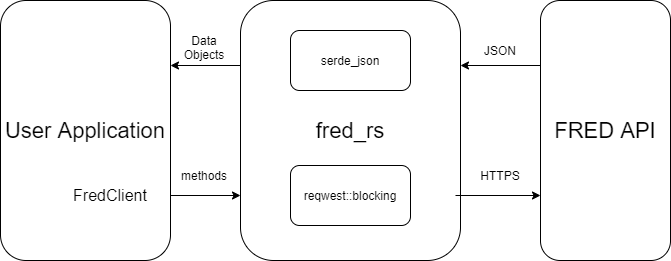

The diagram above was exported from draw.io. Its source (the exported page's mxGraphModel, read from the mxfile embedded in the PNG):
<mxGraphModel dx="1422" dy="713" grid="1" gridSize="10" guides="1" tooltips="1" connect="1" arrows="1" fold="1" page="1" pageScale="1" pageWidth="850" pageHeight="1100" math="0" shadow="0">
  <root>
    <mxCell id="0" />
    <mxCell id="1" parent="0" />
    <mxCell id="ttOjsuOqdtXT8j4wrxyr-9" style="edgeStyle=orthogonalEdgeStyle;rounded=0;orthogonalLoop=1;jettySize=auto;html=1;exitX=1;exitY=0.75;exitDx=0;exitDy=0;entryX=0;entryY=0.75;entryDx=0;entryDy=0;" edge="1" parent="1" source="ttOjsuOqdtXT8j4wrxyr-1" target="ttOjsuOqdtXT8j4wrxyr-3">
      <mxGeometry relative="1" as="geometry" />
    </mxCell>
    <mxCell id="ttOjsuOqdtXT8j4wrxyr-1" value="&lt;font style=&quot;font-size: 22px&quot;&gt;User Application&lt;/font&gt;" style="rounded=1;whiteSpace=wrap;html=1;" vertex="1" parent="1">
      <mxGeometry x="50" y="190" width="170" height="260" as="geometry" />
    </mxCell>
    <mxCell id="ttOjsuOqdtXT8j4wrxyr-2" value="&lt;font style=&quot;font-size: 16px&quot;&gt;FredClient&lt;/font&gt;" style="text;html=1;strokeColor=none;fillColor=none;align=center;verticalAlign=middle;whiteSpace=wrap;rounded=0;" vertex="1" parent="1">
      <mxGeometry x="110" y="375" width="100" height="20" as="geometry" />
    </mxCell>
    <mxCell id="ttOjsuOqdtXT8j4wrxyr-13" style="edgeStyle=orthogonalEdgeStyle;rounded=0;orthogonalLoop=1;jettySize=auto;html=1;exitX=0;exitY=0.25;exitDx=0;exitDy=0;entryX=1;entryY=0.25;entryDx=0;entryDy=0;" edge="1" parent="1" source="ttOjsuOqdtXT8j4wrxyr-3" target="ttOjsuOqdtXT8j4wrxyr-1">
      <mxGeometry relative="1" as="geometry" />
    </mxCell>
    <mxCell id="ttOjsuOqdtXT8j4wrxyr-3" value="&lt;font style=&quot;font-size: 22px&quot;&gt;fred_rs&lt;/font&gt;" style="rounded=1;whiteSpace=wrap;html=1;" vertex="1" parent="1">
      <mxGeometry x="290" y="190" width="220" height="260" as="geometry" />
    </mxCell>
    <mxCell id="ttOjsuOqdtXT8j4wrxyr-6" style="edgeStyle=orthogonalEdgeStyle;rounded=0;orthogonalLoop=1;jettySize=auto;html=1;exitX=1;exitY=0.5;exitDx=0;exitDy=0;entryX=0;entryY=0.75;entryDx=0;entryDy=0;" edge="1" parent="1" target="ttOjsuOqdtXT8j4wrxyr-5">
      <mxGeometry relative="1" as="geometry">
        <mxPoint x="505" y="385" as="sourcePoint" />
      </mxGeometry>
    </mxCell>
    <mxCell id="ttOjsuOqdtXT8j4wrxyr-7" style="edgeStyle=orthogonalEdgeStyle;rounded=0;orthogonalLoop=1;jettySize=auto;html=1;exitX=0;exitY=0.25;exitDx=0;exitDy=0;entryX=1;entryY=0.25;entryDx=0;entryDy=0;" edge="1" parent="1" source="ttOjsuOqdtXT8j4wrxyr-5" target="ttOjsuOqdtXT8j4wrxyr-3">
      <mxGeometry relative="1" as="geometry" />
    </mxCell>
    <mxCell id="ttOjsuOqdtXT8j4wrxyr-5" value="&lt;span style=&quot;font-size: 22px&quot;&gt;FRED API&lt;/span&gt;" style="rounded=1;whiteSpace=wrap;html=1;" vertex="1" parent="1">
      <mxGeometry x="590" y="190" width="130" height="260" as="geometry" />
    </mxCell>
    <mxCell id="ttOjsuOqdtXT8j4wrxyr-10" value="JSON" style="text;html=1;strokeColor=none;fillColor=none;align=center;verticalAlign=middle;whiteSpace=wrap;rounded=0;" vertex="1" parent="1">
      <mxGeometry x="530" y="230" width="40" height="20" as="geometry" />
    </mxCell>
    <mxCell id="ttOjsuOqdtXT8j4wrxyr-12" value="Data Objects" style="text;html=1;strokeColor=none;fillColor=none;align=center;verticalAlign=middle;whiteSpace=wrap;rounded=0;" vertex="1" parent="1">
      <mxGeometry x="234" y="227" width="40" height="20" as="geometry" />
    </mxCell>
    <mxCell id="ttOjsuOqdtXT8j4wrxyr-14" value="methods" style="text;html=1;strokeColor=none;fillColor=none;align=center;verticalAlign=middle;whiteSpace=wrap;rounded=0;" vertex="1" parent="1">
      <mxGeometry x="234" y="355" width="40" height="20" as="geometry" />
    </mxCell>
    <mxCell id="ttOjsuOqdtXT8j4wrxyr-15" value="HTTPS" style="text;html=1;strokeColor=none;fillColor=none;align=center;verticalAlign=middle;whiteSpace=wrap;rounded=0;" vertex="1" parent="1">
      <mxGeometry x="530" y="355" width="40" height="20" as="geometry" />
    </mxCell>
    <mxCell id="ttOjsuOqdtXT8j4wrxyr-16" value="serde_json" style="rounded=1;whiteSpace=wrap;html=1;" vertex="1" parent="1">
      <mxGeometry x="340" y="220" width="120" height="60" as="geometry" />
    </mxCell>
    <mxCell id="ttOjsuOqdtXT8j4wrxyr-21" value="reqwest::blocking" style="rounded=1;whiteSpace=wrap;html=1;" vertex="1" parent="1">
      <mxGeometry x="340" y="355" width="120" height="60" as="geometry" />
    </mxCell>
  </root>
</mxGraphModel>